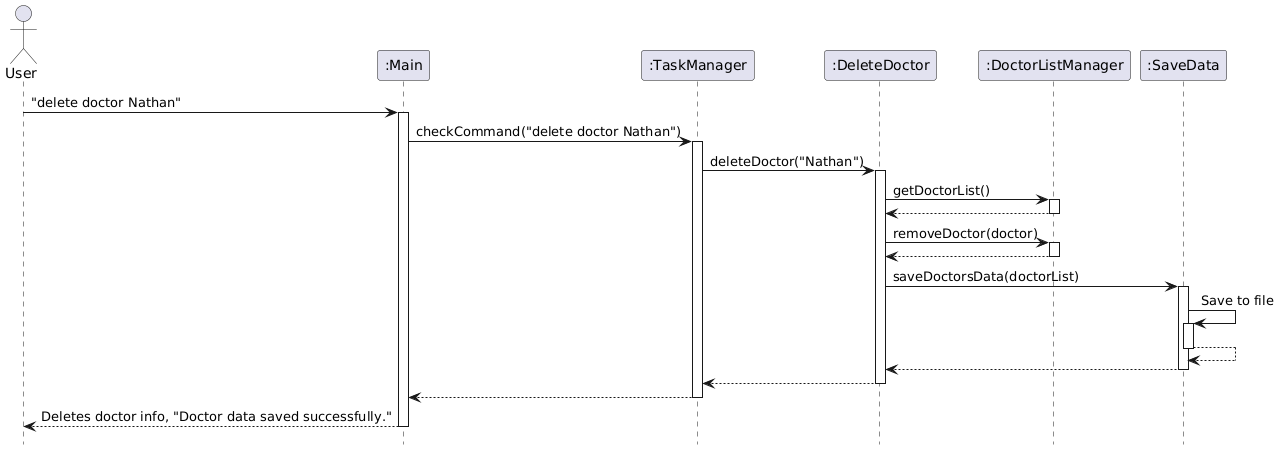

The diagram above was rendered by PlantUML. Its source (embedded in the PNG):
@startuml
'https://plantuml.com/sequence-diagram

hide footbox

actor User
participant ":Main"
participant ":TaskManager"
participant ":DeleteDoctor"
participant ":DoctorListManager"
participant ":SaveData"


User -> ":Main" : "delete doctor Nathan"
activate ":Main"

":Main" -> ":TaskManager" : checkCommand("delete doctor Nathan")
activate ":TaskManager"

":TaskManager" -> ":DeleteDoctor" : deleteDoctor("Nathan")
activate ":DeleteDoctor"

":DeleteDoctor" -> ":DoctorListManager" : getDoctorList()
activate ":DoctorListManager"

":DoctorListManager" --> ":DeleteDoctor"
deactivate ":DoctorListManager"

":DeleteDoctor" -> ":DoctorListManager" : removeDoctor(doctor)
activate ":DoctorListManager"

":DoctorListManager" --> ":DeleteDoctor"
deactivate ":DoctorListManager"

":DeleteDoctor" -> ":SaveData" : saveDoctorsData(doctorList)
activate ":SaveData"

":SaveData" -> ":SaveData" : Save to file
activate ":SaveData"

":SaveData" --> ":SaveData"
deactivate ":SaveData"

":SaveData" --> ":DeleteDoctor"
deactivate ":SaveData"

":DeleteDoctor" --> ":TaskManager"
deactivate ":DeleteDoctor"

":TaskManager" --> ":Main"
deactivate ":TaskManager"

":Main" --> User : Deletes doctor info, "Doctor data saved successfully."
deactivate ":Main"
@enduml